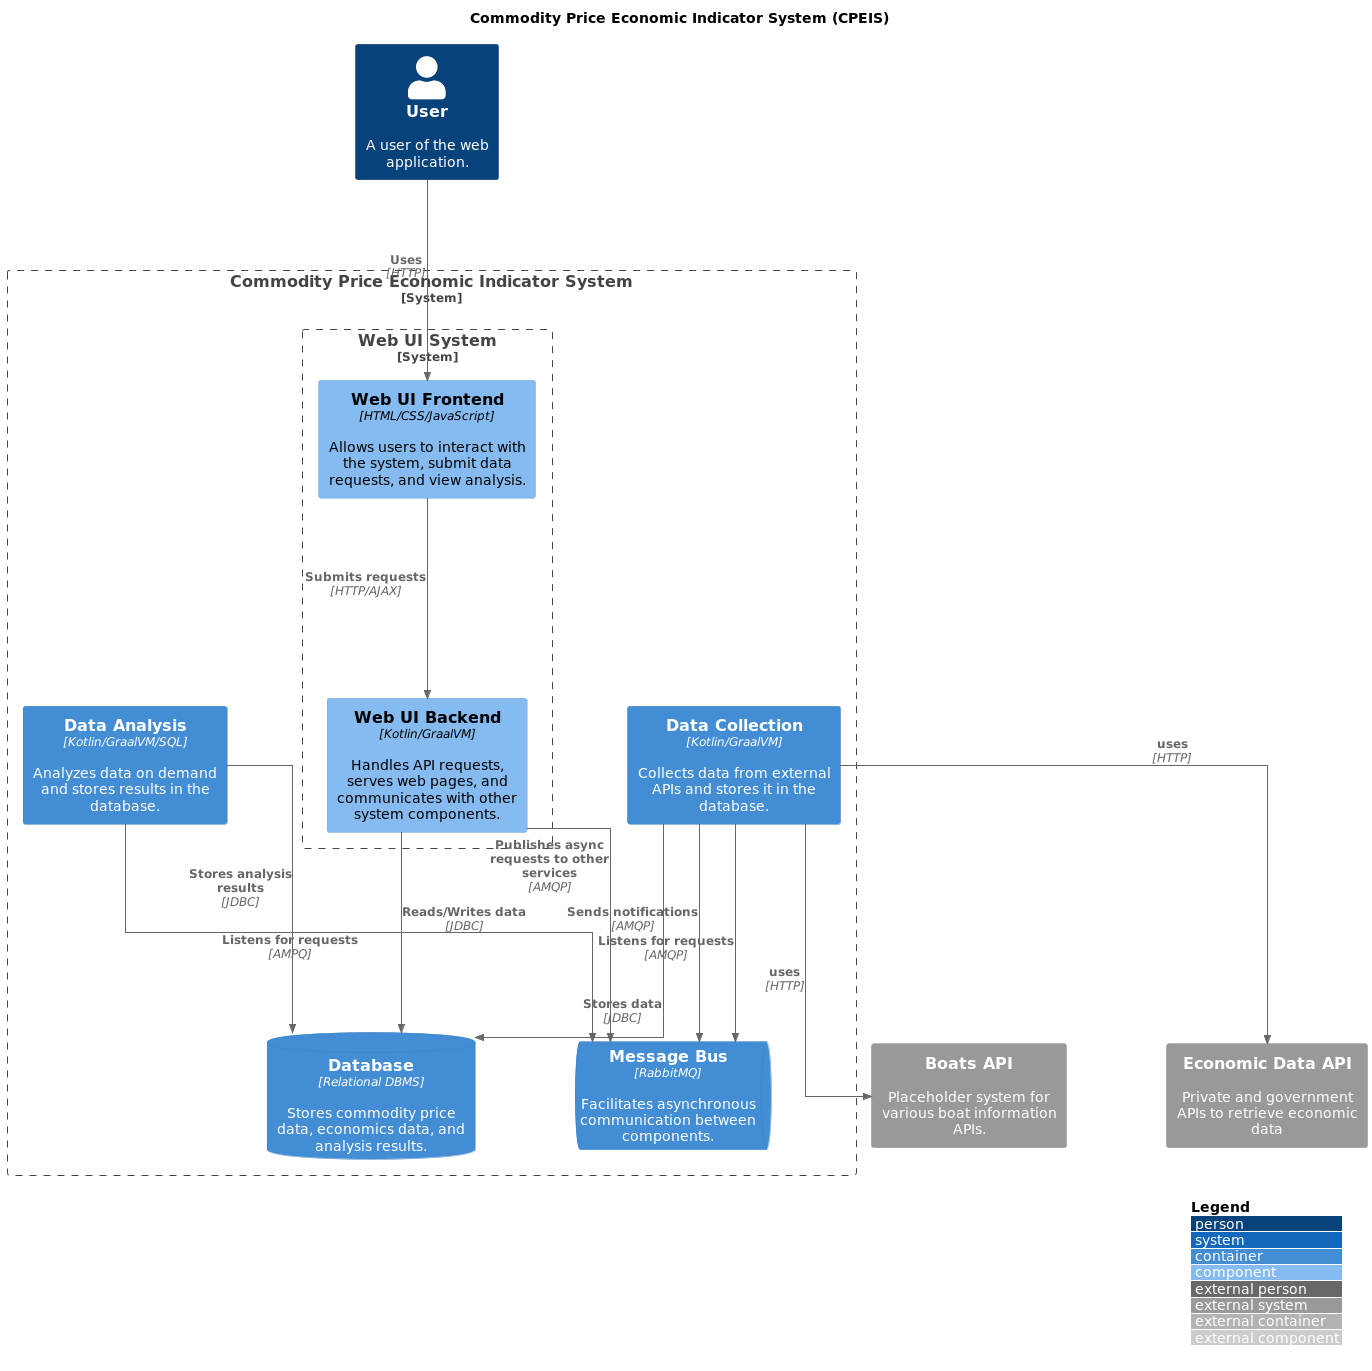

The diagram above was rendered by PlantUML. Its source (embedded in the PNG):
@startuml
!include <C4/C4_Context>
!include <C4/C4_Container>
!include <C4/C4_Component>

title Commodity Price Economic Indicator System (CPEIS)
skinparam linetype ortho
skinparam ranksep 200
skinparam nodesep 100


LAYOUT_TOP_DOWN()
LAYOUT_WITH_LEGEND()

System_Boundary(cpeisSystem, "Commodity Price Economic Indicator System") {
    System_Boundary(webUIsys, "Web UI System") {
        Component(webUIFrontend, "Web UI Frontend", "HTML/CSS/JavaScript", "Allows users to interact with the system, submit data requests, and view analysis.")
        Component(webUIBackend, "Web UI Backend", "Kotlin/GraalVM", "Handles API requests, serves web pages, and communicates with other system components.")
    }
    ContainerDb(database, "Database", "Relational DBMS", "Stores commodity price data, economics data, and analysis results.")
    Container(dataCollection, "Data Collection", "Kotlin/GraalVM", "Collects data from external APIs and stores it in the database.")
    Container(dataAnalysis, "Data Analysis", "Kotlin/GraalVM/SQL", "Analyzes data on demand and stores results in the database.")
    ContainerQueue(msgBus, "Message Bus", "RabbitMQ", "Facilitates asynchronous communication between components.")
}

Person(user, "User", "A user of the web application.")
Rel(user, webUIFrontend, "Uses", "HTTP")
Rel(webUIFrontend, webUIBackend, "Submits requests", "HTTP/AJAX")
Rel(webUIBackend, msgBus, "Publishes async requests to other services", "AMQP")

Rel(webUIBackend, database, "Reads/Writes data", "JDBC")
Rel(dataCollection, database, "Stores data", "JDBC")
Rel(dataCollection, msgBus, "Sends notifications", "AMQP")
Rel(dataCollection, msgBus, "Listens for requests", "AMQP")
Rel(dataAnalysis, database, "Stores analysis results", "JDBC")
Rel(dataAnalysis, msgBus, "Listens for requests", "AMPQ")


System_Ext(boatsApi, "Boats API", "Placeholder system for various boat information APIs.")
System_Ext(econApi, "Economic Data API", "Private and government APIs to retrieve economic data")

Rel(dataCollection, boatsApi, "uses", "HTTP")
Rel(dataCollection, econApi, "uses", "HTTP")

@enduml